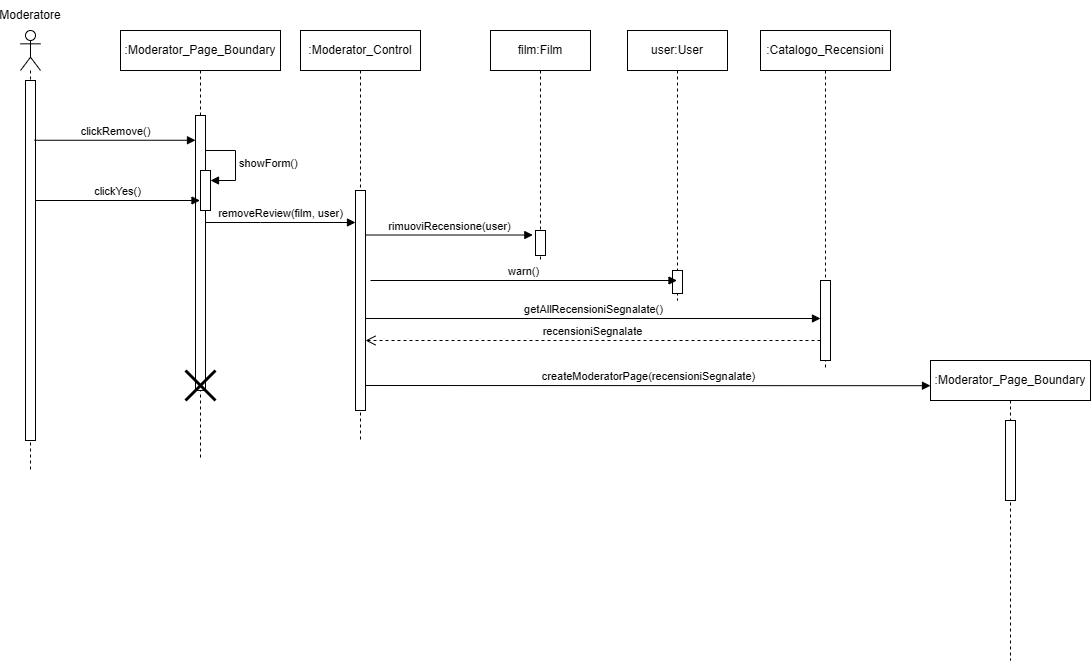

The diagram above was exported from draw.io. Its source (the exported page's mxGraphModel, read from the mxfile embedded in the PNG):
<mxGraphModel dx="1129" dy="893" grid="1" gridSize="10" guides="1" tooltips="1" connect="1" arrows="1" fold="1" page="1" pageScale="1" pageWidth="827" pageHeight="1169" math="0" shadow="0">
  <root>
    <mxCell id="0" />
    <mxCell id="1" parent="0" />
    <mxCell id="JeqI6M3YK3XUUn6Ged-Q-27" value="" style="shape=umlLifeline;perimeter=lifelinePerimeter;whiteSpace=wrap;html=1;container=1;dropTarget=0;collapsible=0;recursiveResize=0;outlineConnect=0;portConstraint=eastwest;newEdgeStyle={&quot;curved&quot;:0,&quot;rounded&quot;:0};participant=umlActor;" vertex="1" parent="1">
      <mxGeometry x="310" y="420" width="20" height="440" as="geometry" />
    </mxCell>
    <mxCell id="JeqI6M3YK3XUUn6Ged-Q-28" value="" style="html=1;points=[[0,0,0,0,5],[0,1,0,0,-5],[1,0,0,0,5],[1,1,0,0,-5]];perimeter=orthogonalPerimeter;outlineConnect=0;targetShapes=umlLifeline;portConstraint=eastwest;newEdgeStyle={&quot;curved&quot;:0,&quot;rounded&quot;:0};" vertex="1" parent="JeqI6M3YK3XUUn6Ged-Q-27">
      <mxGeometry x="5" y="50" width="10" height="360" as="geometry" />
    </mxCell>
    <mxCell id="JeqI6M3YK3XUUn6Ged-Q-29" value="Moderatore" style="text;html=1;align=center;verticalAlign=middle;whiteSpace=wrap;rounded=0;" vertex="1" parent="1">
      <mxGeometry x="290" y="390" width="60" height="30" as="geometry" />
    </mxCell>
    <mxCell id="JeqI6M3YK3XUUn6Ged-Q-30" value="clickRemove()" style="html=1;verticalAlign=bottom;endArrow=block;curved=0;rounded=0;exitX=0.8;exitY=0.166;exitDx=0;exitDy=0;exitPerimeter=0;" edge="1" parent="1" target="JeqI6M3YK3XUUn6Ged-Q-32">
      <mxGeometry width="80" relative="1" as="geometry">
        <mxPoint x="324" y="529.76" as="sourcePoint" />
        <mxPoint x="480" y="530" as="targetPoint" />
      </mxGeometry>
    </mxCell>
    <mxCell id="JeqI6M3YK3XUUn6Ged-Q-31" value=":Moderator_Page_Boundary" style="shape=umlLifeline;perimeter=lifelinePerimeter;whiteSpace=wrap;html=1;container=1;dropTarget=0;collapsible=0;recursiveResize=0;outlineConnect=0;portConstraint=eastwest;newEdgeStyle={&quot;curved&quot;:0,&quot;rounded&quot;:0};" vertex="1" parent="1">
      <mxGeometry x="410" y="420" width="160" height="430" as="geometry" />
    </mxCell>
    <mxCell id="JeqI6M3YK3XUUn6Ged-Q-32" value="" style="html=1;points=[[0,0,0,0,5],[0,1,0,0,-5],[1,0,0,0,5],[1,1,0,0,-5]];perimeter=orthogonalPerimeter;outlineConnect=0;targetShapes=umlLifeline;portConstraint=eastwest;newEdgeStyle={&quot;curved&quot;:0,&quot;rounded&quot;:0};" vertex="1" parent="JeqI6M3YK3XUUn6Ged-Q-31">
      <mxGeometry x="75" y="85" width="10" height="275" as="geometry" />
    </mxCell>
    <mxCell id="JeqI6M3YK3XUUn6Ged-Q-33" value="" style="html=1;points=[[0,0,0,0,5],[0,1,0,0,-5],[1,0,0,0,5],[1,1,0,0,-5]];perimeter=orthogonalPerimeter;outlineConnect=0;targetShapes=umlLifeline;portConstraint=eastwest;newEdgeStyle={&quot;curved&quot;:0,&quot;rounded&quot;:0};" vertex="1" parent="JeqI6M3YK3XUUn6Ged-Q-31">
      <mxGeometry x="80" y="140" width="10" height="40" as="geometry" />
    </mxCell>
    <mxCell id="JeqI6M3YK3XUUn6Ged-Q-34" value="showForm()" style="html=1;align=left;spacingLeft=2;endArrow=block;rounded=0;edgeStyle=orthogonalEdgeStyle;curved=0;rounded=0;" edge="1" parent="JeqI6M3YK3XUUn6Ged-Q-31" target="JeqI6M3YK3XUUn6Ged-Q-33">
      <mxGeometry relative="1" as="geometry">
        <mxPoint x="85" y="120" as="sourcePoint" />
        <Array as="points">
          <mxPoint x="115" y="150" />
        </Array>
      </mxGeometry>
    </mxCell>
    <mxCell id="JeqI6M3YK3XUUn6Ged-Q-35" value="" style="shape=umlDestroy;whiteSpace=wrap;html=1;strokeWidth=3;targetShapes=umlLifeline;" vertex="1" parent="JeqI6M3YK3XUUn6Ged-Q-31">
      <mxGeometry x="65" y="340" width="30" height="30" as="geometry" />
    </mxCell>
    <mxCell id="JeqI6M3YK3XUUn6Ged-Q-36" value="removeReview(film, user)" style="html=1;verticalAlign=bottom;endArrow=block;curved=0;rounded=0;" edge="1" parent="1">
      <mxGeometry width="80" relative="1" as="geometry">
        <mxPoint x="495" y="612" as="sourcePoint" />
        <mxPoint x="645" y="612" as="targetPoint" />
        <Array as="points">
          <mxPoint x="550" y="612" />
        </Array>
      </mxGeometry>
    </mxCell>
    <mxCell id="JeqI6M3YK3XUUn6Ged-Q-37" value=":Moderator_Control" style="shape=umlLifeline;perimeter=lifelinePerimeter;whiteSpace=wrap;html=1;container=1;dropTarget=0;collapsible=0;recursiveResize=0;outlineConnect=0;portConstraint=eastwest;newEdgeStyle={&quot;curved&quot;:0,&quot;rounded&quot;:0};" vertex="1" parent="1">
      <mxGeometry x="590" y="420" width="120" height="410" as="geometry" />
    </mxCell>
    <mxCell id="JeqI6M3YK3XUUn6Ged-Q-38" value="" style="html=1;points=[[0,0,0,0,5],[0,1,0,0,-5],[1,0,0,0,5],[1,1,0,0,-5]];perimeter=orthogonalPerimeter;outlineConnect=0;targetShapes=umlLifeline;portConstraint=eastwest;newEdgeStyle={&quot;curved&quot;:0,&quot;rounded&quot;:0};" vertex="1" parent="JeqI6M3YK3XUUn6Ged-Q-37">
      <mxGeometry x="55" y="160" width="10" height="220" as="geometry" />
    </mxCell>
    <mxCell id="JeqI6M3YK3XUUn6Ged-Q-39" value="rimuoviRecensione(user)" style="html=1;verticalAlign=bottom;endArrow=block;curved=0;rounded=0;entryX=-0.267;entryY=0.238;entryDx=0;entryDy=0;entryPerimeter=0;" edge="1" parent="1">
      <mxGeometry width="80" relative="1" as="geometry">
        <mxPoint x="655" y="624.52" as="sourcePoint" />
        <mxPoint x="822.3300000000002" y="624.52" as="targetPoint" />
      </mxGeometry>
    </mxCell>
    <mxCell id="JeqI6M3YK3XUUn6Ged-Q-40" value="film:Film" style="shape=umlLifeline;perimeter=lifelinePerimeter;whiteSpace=wrap;html=1;container=1;dropTarget=0;collapsible=0;recursiveResize=0;outlineConnect=0;portConstraint=eastwest;newEdgeStyle={&quot;curved&quot;:0,&quot;rounded&quot;:0};" vertex="1" parent="1">
      <mxGeometry x="780" y="420" width="100" height="230" as="geometry" />
    </mxCell>
    <mxCell id="JeqI6M3YK3XUUn6Ged-Q-41" value="" style="html=1;points=[[0,0,0,0,5],[0,1,0,0,-5],[1,0,0,0,5],[1,1,0,0,-5]];perimeter=orthogonalPerimeter;outlineConnect=0;targetShapes=umlLifeline;portConstraint=eastwest;newEdgeStyle={&quot;curved&quot;:0,&quot;rounded&quot;:0};" vertex="1" parent="JeqI6M3YK3XUUn6Ged-Q-40">
      <mxGeometry x="45" y="200" width="10" height="25" as="geometry" />
    </mxCell>
    <mxCell id="JeqI6M3YK3XUUn6Ged-Q-42" value="getAllRecensioniSegnalate()" style="html=1;verticalAlign=bottom;endArrow=block;curved=0;rounded=0;" edge="1" parent="1">
      <mxGeometry width="80" relative="1" as="geometry">
        <mxPoint x="655" y="708" as="sourcePoint" />
        <mxPoint x="1110" y="708" as="targetPoint" />
      </mxGeometry>
    </mxCell>
    <mxCell id="JeqI6M3YK3XUUn6Ged-Q-43" value=":Catalogo_Recensioni" style="shape=umlLifeline;perimeter=lifelinePerimeter;whiteSpace=wrap;html=1;container=1;dropTarget=0;collapsible=0;recursiveResize=0;outlineConnect=0;portConstraint=eastwest;newEdgeStyle={&quot;curved&quot;:0,&quot;rounded&quot;:0};" vertex="1" parent="1">
      <mxGeometry x="1050" y="420" width="130" height="340" as="geometry" />
    </mxCell>
    <mxCell id="JeqI6M3YK3XUUn6Ged-Q-44" value="" style="html=1;points=[[0,0,0,0,5],[0,1,0,0,-5],[1,0,0,0,5],[1,1,0,0,-5]];perimeter=orthogonalPerimeter;outlineConnect=0;targetShapes=umlLifeline;portConstraint=eastwest;newEdgeStyle={&quot;curved&quot;:0,&quot;rounded&quot;:0};" vertex="1" parent="JeqI6M3YK3XUUn6Ged-Q-43">
      <mxGeometry x="60" y="250" width="10" height="80" as="geometry" />
    </mxCell>
    <mxCell id="JeqI6M3YK3XUUn6Ged-Q-45" value="recensioniSegnalate" style="html=1;verticalAlign=bottom;endArrow=open;dashed=1;endSize=8;curved=0;rounded=0;" edge="1" parent="1">
      <mxGeometry relative="1" as="geometry">
        <mxPoint x="1110" y="730" as="sourcePoint" />
        <mxPoint x="655" y="730" as="targetPoint" />
      </mxGeometry>
    </mxCell>
    <mxCell id="JeqI6M3YK3XUUn6Ged-Q-46" value=":Moderator_Page_Boundary" style="shape=umlLifeline;perimeter=lifelinePerimeter;whiteSpace=wrap;html=1;container=1;dropTarget=0;collapsible=0;recursiveResize=0;outlineConnect=0;portConstraint=eastwest;newEdgeStyle={&quot;curved&quot;:0,&quot;rounded&quot;:0};" vertex="1" parent="1">
      <mxGeometry x="1220" y="750" width="160" height="300" as="geometry" />
    </mxCell>
    <mxCell id="JeqI6M3YK3XUUn6Ged-Q-47" value="" style="html=1;points=[[0,0,0,0,5],[0,1,0,0,-5],[1,0,0,0,5],[1,1,0,0,-5]];perimeter=orthogonalPerimeter;outlineConnect=0;targetShapes=umlLifeline;portConstraint=eastwest;newEdgeStyle={&quot;curved&quot;:0,&quot;rounded&quot;:0};" vertex="1" parent="JeqI6M3YK3XUUn6Ged-Q-46">
      <mxGeometry x="75" y="60" width="10" height="80" as="geometry" />
    </mxCell>
    <mxCell id="JeqI6M3YK3XUUn6Ged-Q-48" value="createModeratorPage(recensioniSegnalate)" style="html=1;verticalAlign=bottom;endArrow=block;curved=0;rounded=0;entryX=0;entryY=0.084;entryDx=0;entryDy=0;entryPerimeter=0;" edge="1" parent="1" target="JeqI6M3YK3XUUn6Ged-Q-46">
      <mxGeometry width="80" relative="1" as="geometry">
        <mxPoint x="655" y="775" as="sourcePoint" />
        <mxPoint x="1070" y="775.0999999999999" as="targetPoint" />
      </mxGeometry>
    </mxCell>
    <mxCell id="JeqI6M3YK3XUUn6Ged-Q-49" value="clickYes()" style="html=1;verticalAlign=bottom;endArrow=block;curved=0;rounded=0;" edge="1" parent="1">
      <mxGeometry width="80" relative="1" as="geometry">
        <mxPoint x="325" y="590" as="sourcePoint" />
        <mxPoint x="489.5" y="590" as="targetPoint" />
      </mxGeometry>
    </mxCell>
    <mxCell id="JeqI6M3YK3XUUn6Ged-Q-50" value="user:User" style="shape=umlLifeline;perimeter=lifelinePerimeter;whiteSpace=wrap;html=1;container=1;dropTarget=0;collapsible=0;recursiveResize=0;outlineConnect=0;portConstraint=eastwest;newEdgeStyle={&quot;curved&quot;:0,&quot;rounded&quot;:0};" vertex="1" parent="1">
      <mxGeometry x="917" y="420" width="100" height="270" as="geometry" />
    </mxCell>
    <mxCell id="JeqI6M3YK3XUUn6Ged-Q-51" value="" style="html=1;points=[[0,0,0,0,5],[0,1,0,0,-5],[1,0,0,0,5],[1,1,0,0,-5]];perimeter=orthogonalPerimeter;outlineConnect=0;targetShapes=umlLifeline;portConstraint=eastwest;newEdgeStyle={&quot;curved&quot;:0,&quot;rounded&quot;:0};" vertex="1" parent="JeqI6M3YK3XUUn6Ged-Q-50">
      <mxGeometry x="45" y="240" width="10" height="23" as="geometry" />
    </mxCell>
    <mxCell id="JeqI6M3YK3XUUn6Ged-Q-52" value="warn()" style="html=1;verticalAlign=bottom;endArrow=block;curved=0;rounded=0;" edge="1" parent="1" target="JeqI6M3YK3XUUn6Ged-Q-50">
      <mxGeometry width="80" relative="1" as="geometry">
        <mxPoint x="660" y="670" as="sourcePoint" />
        <mxPoint x="740" y="670" as="targetPoint" />
      </mxGeometry>
    </mxCell>
  </root>
</mxGraphModel>